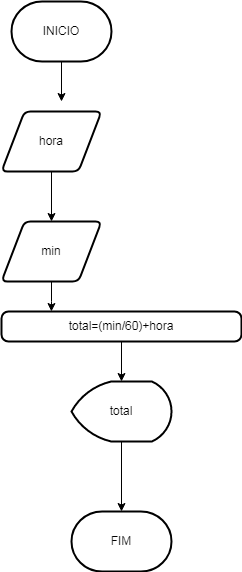

The diagram above was exported from draw.io. Its source (the exported page's mxGraphModel, read from the mxfile embedded in the PNG):
<mxGraphModel dx="1102" dy="512" grid="1" gridSize="10" guides="1" tooltips="1" connect="1" arrows="1" fold="1" page="1" pageScale="1" pageWidth="827" pageHeight="1169" math="0" shadow="0">
  <root>
    <mxCell id="0" />
    <mxCell id="1" parent="0" />
    <mxCell id="-i_S5RnX5wrBv8wS8D6m-7" style="edgeStyle=orthogonalEdgeStyle;rounded=0;orthogonalLoop=1;jettySize=auto;html=1;" edge="1" parent="1" source="-i_S5RnX5wrBv8wS8D6m-1">
      <mxGeometry relative="1" as="geometry">
        <mxPoint x="130" y="110" as="targetPoint" />
      </mxGeometry>
    </mxCell>
    <mxCell id="-i_S5RnX5wrBv8wS8D6m-1" value="INICIO" style="strokeWidth=2;html=1;shape=mxgraph.flowchart.terminator;whiteSpace=wrap;" vertex="1" parent="1">
      <mxGeometry x="80" y="10" width="100" height="60" as="geometry" />
    </mxCell>
    <mxCell id="-i_S5RnX5wrBv8wS8D6m-8" style="edgeStyle=orthogonalEdgeStyle;rounded=0;orthogonalLoop=1;jettySize=auto;html=1;entryX=0.5;entryY=0;entryDx=0;entryDy=0;" edge="1" parent="1" source="-i_S5RnX5wrBv8wS8D6m-2" target="-i_S5RnX5wrBv8wS8D6m-3">
      <mxGeometry relative="1" as="geometry" />
    </mxCell>
    <mxCell id="-i_S5RnX5wrBv8wS8D6m-2" value="hora" style="shape=parallelogram;html=1;strokeWidth=2;perimeter=parallelogramPerimeter;whiteSpace=wrap;rounded=1;arcSize=12;size=0.23;" vertex="1" parent="1">
      <mxGeometry x="70" y="120" width="100" height="60" as="geometry" />
    </mxCell>
    <mxCell id="-i_S5RnX5wrBv8wS8D6m-9" style="edgeStyle=orthogonalEdgeStyle;rounded=0;orthogonalLoop=1;jettySize=auto;html=1;entryX=0.208;entryY=0;entryDx=0;entryDy=0;entryPerimeter=0;" edge="1" parent="1" source="-i_S5RnX5wrBv8wS8D6m-3" target="-i_S5RnX5wrBv8wS8D6m-4">
      <mxGeometry relative="1" as="geometry" />
    </mxCell>
    <mxCell id="-i_S5RnX5wrBv8wS8D6m-3" value="min" style="shape=parallelogram;html=1;strokeWidth=2;perimeter=parallelogramPerimeter;whiteSpace=wrap;rounded=1;arcSize=12;size=0.23;" vertex="1" parent="1">
      <mxGeometry x="70" y="230" width="100" height="60" as="geometry" />
    </mxCell>
    <mxCell id="-i_S5RnX5wrBv8wS8D6m-10" style="edgeStyle=orthogonalEdgeStyle;rounded=0;orthogonalLoop=1;jettySize=auto;html=1;" edge="1" parent="1" source="-i_S5RnX5wrBv8wS8D6m-4" target="-i_S5RnX5wrBv8wS8D6m-5">
      <mxGeometry relative="1" as="geometry" />
    </mxCell>
    <mxCell id="-i_S5RnX5wrBv8wS8D6m-4" value="total=(min/60)+hora" style="rounded=1;whiteSpace=wrap;html=1;absoluteArcSize=1;arcSize=14;strokeWidth=2;" vertex="1" parent="1">
      <mxGeometry x="70" y="320" width="240" height="30" as="geometry" />
    </mxCell>
    <mxCell id="-i_S5RnX5wrBv8wS8D6m-11" style="edgeStyle=orthogonalEdgeStyle;rounded=0;orthogonalLoop=1;jettySize=auto;html=1;entryX=0.5;entryY=0;entryDx=0;entryDy=0;entryPerimeter=0;" edge="1" parent="1" source="-i_S5RnX5wrBv8wS8D6m-5" target="-i_S5RnX5wrBv8wS8D6m-6">
      <mxGeometry relative="1" as="geometry" />
    </mxCell>
    <mxCell id="-i_S5RnX5wrBv8wS8D6m-5" value="total" style="strokeWidth=2;html=1;shape=mxgraph.flowchart.display;whiteSpace=wrap;" vertex="1" parent="1">
      <mxGeometry x="140" y="390" width="100" height="60" as="geometry" />
    </mxCell>
    <mxCell id="-i_S5RnX5wrBv8wS8D6m-6" value="FIM" style="strokeWidth=2;html=1;shape=mxgraph.flowchart.terminator;whiteSpace=wrap;" vertex="1" parent="1">
      <mxGeometry x="140" y="520" width="100" height="60" as="geometry" />
    </mxCell>
  </root>
</mxGraphModel>